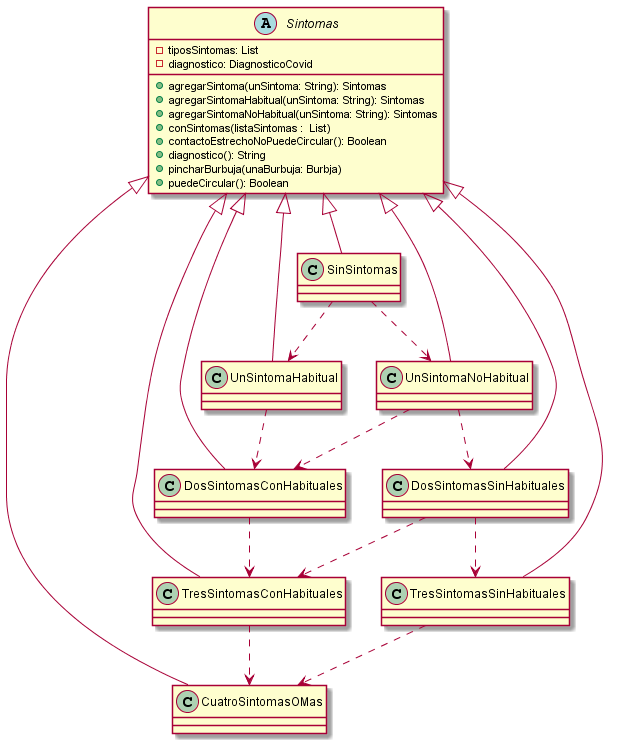

The diagram above was rendered by PlantUML. Its source (embedded in the PNG):
@startuml Sintomas

abstract class Sintomas{
    -tiposSintomas: List
    -diagnostico: DiagnosticoCovid

    +agregarSintoma(unSintoma: String): Sintomas
    +agregarSintomaHabitual(unSintoma: String): Sintomas
    +agregarSintomaNoHabitual(unSintoma: String): Sintomas
    +conSintomas(listaSintomas :  List)
    +contactoEstrechoNoPuedeCircular(): Boolean
    +diagnostico(): String
    +pincharBurbuja(unaBurbuja: Burbja)
    +puedeCircular(): Boolean
}

Sintomas <|-- SinSintomas
Sintomas <|--- UnSintomaHabitual
Sintomas <|--- UnSintomaNoHabitual
Sintomas <|---- DosSintomasConHabituales
Sintomas <|---- DosSintomasSinHabituales
Sintomas <|----- TresSintomasConHabituales
Sintomas <|----- TresSintomasSinHabituales
Sintomas <|----- CuatroSintomasOMas

SinSintomas ..> UnSintomaHabitual
SinSintomas ..> UnSintomaNoHabitual
UnSintomaHabitual ..> DosSintomasConHabituales
UnSintomaNoHabitual ..> DosSintomasSinHabituales
UnSintomaNoHabitual ..> DosSintomasConHabituales
DosSintomasSinHabituales ..> TresSintomasConHabituales
DosSintomasSinHabituales ..> TresSintomasSinHabituales
DosSintomasConHabituales ..> TresSintomasConHabituales
TresSintomasSinHabituales ..> CuatroSintomasOMas
TresSintomasConHabituales ..> CuatroSintomasOMas

@enduml